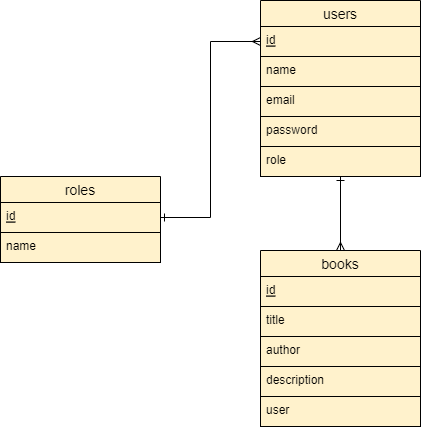

The diagram above was exported from draw.io. Its source (the exported page's mxGraphModel, read from the mxfile embedded in the PNG):
<mxGraphModel dx="1038" dy="579" grid="1" gridSize="10" guides="1" tooltips="1" connect="1" arrows="1" fold="1" page="1" pageScale="1" pageWidth="1654" pageHeight="2336" math="0" shadow="0">
  <root>
    <mxCell id="0" />
    <mxCell id="1" parent="0" />
    <mxCell id="vQLqVPP-oP36RNeWfj-b-14" value="users" style="swimlane;fontStyle=0;childLayout=stackLayout;horizontal=1;startSize=26;horizontalStack=0;resizeParent=1;resizeParentMax=0;resizeLast=0;collapsible=1;marginBottom=0;align=center;fontSize=14;fillColor=#fff2cc;strokeColor=#000000;" vertex="1" parent="1">
      <mxGeometry x="480" y="190" width="160" height="176" as="geometry" />
    </mxCell>
    <mxCell id="vQLqVPP-oP36RNeWfj-b-15" value="id" style="text;spacingLeft=4;spacingRight=4;overflow=hidden;rotatable=0;points=[[0,0.5],[1,0.5]];portConstraint=eastwest;fontSize=12;fillColor=#fff2cc;strokeColor=#000000;fontStyle=4" vertex="1" parent="vQLqVPP-oP36RNeWfj-b-14">
      <mxGeometry y="26" width="160" height="30" as="geometry" />
    </mxCell>
    <mxCell id="vQLqVPP-oP36RNeWfj-b-16" value="name" style="text;spacingLeft=4;spacingRight=4;overflow=hidden;rotatable=0;points=[[0,0.5],[1,0.5]];portConstraint=eastwest;fontSize=12;fillColor=#fff2cc;strokeColor=#000000;" vertex="1" parent="vQLqVPP-oP36RNeWfj-b-14">
      <mxGeometry y="56" width="160" height="30" as="geometry" />
    </mxCell>
    <mxCell id="vQLqVPP-oP36RNeWfj-b-17" value="email" style="text;spacingLeft=4;spacingRight=4;overflow=hidden;rotatable=0;points=[[0,0.5],[1,0.5]];portConstraint=eastwest;fontSize=12;fillColor=#fff2cc;strokeColor=#000000;" vertex="1" parent="vQLqVPP-oP36RNeWfj-b-14">
      <mxGeometry y="86" width="160" height="30" as="geometry" />
    </mxCell>
    <mxCell id="vQLqVPP-oP36RNeWfj-b-26" value="password" style="text;spacingLeft=4;spacingRight=4;overflow=hidden;rotatable=0;points=[[0,0.5],[1,0.5]];portConstraint=eastwest;fontSize=12;fillColor=#fff2cc;strokeColor=#000000;" vertex="1" parent="vQLqVPP-oP36RNeWfj-b-14">
      <mxGeometry y="116" width="160" height="30" as="geometry" />
    </mxCell>
    <mxCell id="vQLqVPP-oP36RNeWfj-b-33" value="role" style="text;spacingLeft=4;spacingRight=4;overflow=hidden;rotatable=0;points=[[0,0.5],[1,0.5]];portConstraint=eastwest;fontSize=12;fillColor=#fff2cc;strokeColor=#000000;" vertex="1" parent="vQLqVPP-oP36RNeWfj-b-14">
      <mxGeometry y="146" width="160" height="30" as="geometry" />
    </mxCell>
    <mxCell id="vQLqVPP-oP36RNeWfj-b-32" style="edgeStyle=orthogonalEdgeStyle;rounded=0;orthogonalLoop=1;jettySize=auto;html=1;exitX=0.5;exitY=0;exitDx=0;exitDy=0;entryX=0.5;entryY=1;entryDx=0;entryDy=0;startArrow=ERmany;startFill=0;endArrow=ERone;endFill=0;" edge="1" parent="1" source="vQLqVPP-oP36RNeWfj-b-18" target="vQLqVPP-oP36RNeWfj-b-14">
      <mxGeometry relative="1" as="geometry" />
    </mxCell>
    <mxCell id="vQLqVPP-oP36RNeWfj-b-18" value="books" style="swimlane;fontStyle=0;childLayout=stackLayout;horizontal=1;startSize=26;horizontalStack=0;resizeParent=1;resizeParentMax=0;resizeLast=0;collapsible=1;marginBottom=0;align=center;fontSize=14;fillColor=#fff2cc;strokeColor=#000000;" vertex="1" parent="1">
      <mxGeometry x="480" y="440" width="160" height="176" as="geometry" />
    </mxCell>
    <mxCell id="vQLqVPP-oP36RNeWfj-b-19" value="id" style="text;spacingLeft=4;spacingRight=4;overflow=hidden;rotatable=0;points=[[0,0.5],[1,0.5]];portConstraint=eastwest;fontSize=12;fillColor=#fff2cc;strokeColor=#000000;fontStyle=4" vertex="1" parent="vQLqVPP-oP36RNeWfj-b-18">
      <mxGeometry y="26" width="160" height="30" as="geometry" />
    </mxCell>
    <mxCell id="vQLqVPP-oP36RNeWfj-b-20" value="title" style="text;spacingLeft=4;spacingRight=4;overflow=hidden;rotatable=0;points=[[0,0.5],[1,0.5]];portConstraint=eastwest;fontSize=12;fillColor=#fff2cc;strokeColor=#000000;" vertex="1" parent="vQLqVPP-oP36RNeWfj-b-18">
      <mxGeometry y="56" width="160" height="30" as="geometry" />
    </mxCell>
    <mxCell id="vQLqVPP-oP36RNeWfj-b-21" value="author" style="text;spacingLeft=4;spacingRight=4;overflow=hidden;rotatable=0;points=[[0,0.5],[1,0.5]];portConstraint=eastwest;fontSize=12;fillColor=#fff2cc;strokeColor=#000000;" vertex="1" parent="vQLqVPP-oP36RNeWfj-b-18">
      <mxGeometry y="86" width="160" height="30" as="geometry" />
    </mxCell>
    <mxCell id="vQLqVPP-oP36RNeWfj-b-27" value="description" style="text;spacingLeft=4;spacingRight=4;overflow=hidden;rotatable=0;points=[[0,0.5],[1,0.5]];portConstraint=eastwest;fontSize=12;fillColor=#fff2cc;strokeColor=#000000;" vertex="1" parent="vQLqVPP-oP36RNeWfj-b-18">
      <mxGeometry y="116" width="160" height="30" as="geometry" />
    </mxCell>
    <mxCell id="vQLqVPP-oP36RNeWfj-b-28" value="user" style="text;spacingLeft=4;spacingRight=4;overflow=hidden;rotatable=0;points=[[0,0.5],[1,0.5]];portConstraint=eastwest;fontSize=12;fillColor=#fff2cc;strokeColor=#000000;" vertex="1" parent="vQLqVPP-oP36RNeWfj-b-18">
      <mxGeometry y="146" width="160" height="30" as="geometry" />
    </mxCell>
    <mxCell id="vQLqVPP-oP36RNeWfj-b-22" value="roles" style="swimlane;fontStyle=0;childLayout=stackLayout;horizontal=1;startSize=26;horizontalStack=0;resizeParent=1;resizeParentMax=0;resizeLast=0;collapsible=1;marginBottom=0;align=center;fontSize=14;fillColor=#fff2cc;strokeColor=#000000;" vertex="1" parent="1">
      <mxGeometry x="220" y="366" width="160" height="86" as="geometry" />
    </mxCell>
    <mxCell id="vQLqVPP-oP36RNeWfj-b-23" value="id" style="text;spacingLeft=4;spacingRight=4;overflow=hidden;rotatable=0;points=[[0,0.5],[1,0.5]];portConstraint=eastwest;fontSize=12;fillColor=#fff2cc;strokeColor=#000000;fontStyle=4" vertex="1" parent="vQLqVPP-oP36RNeWfj-b-22">
      <mxGeometry y="26" width="160" height="30" as="geometry" />
    </mxCell>
    <mxCell id="vQLqVPP-oP36RNeWfj-b-24" value="name" style="text;spacingLeft=4;spacingRight=4;overflow=hidden;rotatable=0;points=[[0,0.5],[1,0.5]];portConstraint=eastwest;fontSize=12;fillColor=#fff2cc;strokeColor=#000000;" vertex="1" parent="vQLqVPP-oP36RNeWfj-b-22">
      <mxGeometry y="56" width="160" height="30" as="geometry" />
    </mxCell>
    <mxCell id="vQLqVPP-oP36RNeWfj-b-31" style="edgeStyle=orthogonalEdgeStyle;rounded=0;orthogonalLoop=1;jettySize=auto;html=1;exitX=0;exitY=0.5;exitDx=0;exitDy=0;entryX=1;entryY=0.5;entryDx=0;entryDy=0;endArrow=ERone;endFill=0;startArrow=ERmany;startFill=0;" edge="1" parent="1" source="vQLqVPP-oP36RNeWfj-b-15" target="vQLqVPP-oP36RNeWfj-b-23">
      <mxGeometry relative="1" as="geometry" />
    </mxCell>
  </root>
</mxGraphModel>